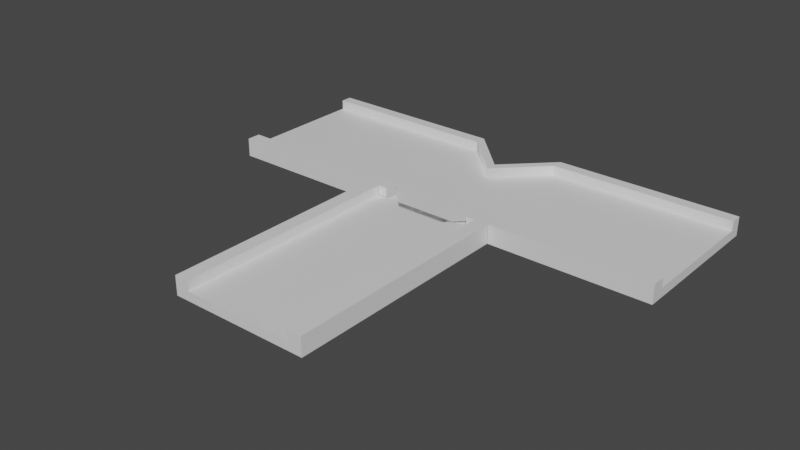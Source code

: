 # Source: TwoCurvedRoad.blend  (saved by Blender 2.91.10; exported with 4.5.12 LTS)
import bpy
from mathutils import Matrix  # noqa: F401  (used for matrix-valued properties, if any)

bpy.ops.wm.read_factory_settings(use_empty=True)
scene = bpy.context.scene
scene.name = 'Scene'

# ---- collections
col_collection = bpy.data.collections.new('Collection'); scene.collection.children.link(col_collection)

# ---- materials (node trees are filled in below, after node groups)
mat_material_014 = bpy.data.materials.new('Material.014')
mat_material_014.use_transparent_shadow = False
mat_material_013 = bpy.data.materials.new('Material.013')
mat_material_013.use_transparent_shadow = False
mat_material_013.roughness = 0.5
mat_material_012 = bpy.data.materials.new('Material.012')
mat_material_012.use_transparent_shadow = False
mat_material_012.roughness = 0.5
mat_material_006 = bpy.data.materials.new('Material.006')
mat_material_006.use_transparent_shadow = False
mat_material_007 = bpy.data.materials.new('Material.007')
mat_material_007.use_transparent_shadow = False
mat_material_007.roughness = 0.5
mat_material_008 = bpy.data.materials.new('Material.008')
mat_material_008.use_transparent_shadow = False
mat_material_008.roughness = 0.5

# ---- material node trees
mat_material_014.use_nodes = True; mat_material_014.node_tree.nodes.clear()
_N = mat_material_014.node_tree.nodes; _L = mat_material_014.node_tree.links
n0 = _N.new('ShaderNodeBsdfPrincipled'); n0.name = 'Principled BSDF'; n0.location = (10, 300)
n0.distribution = 'GGX'
n0.subsurface_method = 'BURLEY'
n0.inputs[2].default_value = 0.4
n0.inputs[3].default_value = 1.45
n0.inputs[27].default_value = (0.0, 0.0, 0.0, 1.0)
n0.inputs[28].default_value = 1.0
n1 = _N.new('ShaderNodeOutputMaterial'); n1.name = 'Material Output'; n1.location = (300, 300)
n2 = _N.new('ShaderNodeNormalMap'); n2.name = 'Normal Map'; n2.location = (-300, -300)
n2.label = 'Normal/Map'
n2.inputs[0].default_value = 0.0
_L.new(n0.outputs[0], n1.inputs[0])
_L.new(n2.outputs[0], n0.inputs[5])
n1.is_active_output = True
mat_material_013.use_nodes = True; mat_material_013.node_tree.nodes.clear()
_N = mat_material_013.node_tree.nodes; _L = mat_material_013.node_tree.links
n0 = _N.new('ShaderNodeBsdfPrincipled'); n0.name = 'Principled BSDF'; n0.location = (10, 300)
n0.distribution = 'GGX'
n0.subsurface_method = 'BURLEY'
n0.inputs[3].default_value = 1.45
n0.inputs[27].default_value = (0.0, 0.0, 0.0, 1.0)
n0.inputs[28].default_value = 1.0
n1 = _N.new('ShaderNodeOutputMaterial'); n1.name = 'Material Output'; n1.location = (300, 300)
n2 = _N.new('ShaderNodeNormalMap'); n2.name = 'Normal Map'; n2.location = (-300, -300)
n2.label = 'Normal/Map'
n2.inputs[0].default_value = 0.0
_L.new(n0.outputs[0], n1.inputs[0])
_L.new(n2.outputs[0], n0.inputs[5])
n1.is_active_output = True
mat_material_012.use_nodes = True; mat_material_012.node_tree.nodes.clear()
_N = mat_material_012.node_tree.nodes; _L = mat_material_012.node_tree.links
n0 = _N.new('ShaderNodeBsdfPrincipled'); n0.name = 'Principled BSDF'; n0.location = (10, 300)
n0.distribution = 'GGX'
n0.subsurface_method = 'BURLEY'
n0.inputs[3].default_value = 1.45
n0.inputs[27].default_value = (0.0, 0.0, 0.0, 1.0)
n0.inputs[28].default_value = 1.0
n1 = _N.new('ShaderNodeOutputMaterial'); n1.name = 'Material Output'; n1.location = (300, 300)
n2 = _N.new('ShaderNodeNormalMap'); n2.name = 'Normal Map'; n2.location = (-300, -300)
n2.label = 'Normal/Map'
n2.inputs[0].default_value = 0.0
_L.new(n0.outputs[0], n1.inputs[0])
_L.new(n2.outputs[0], n0.inputs[5])
n1.is_active_output = True
mat_material_006.use_nodes = True; mat_material_006.node_tree.nodes.clear()
_N = mat_material_006.node_tree.nodes; _L = mat_material_006.node_tree.links
n0 = _N.new('ShaderNodeBsdfPrincipled'); n0.name = 'Principled BSDF'; n0.location = (10, 300)
n0.distribution = 'GGX'
n0.subsurface_method = 'BURLEY'
n0.inputs[2].default_value = 0.4
n0.inputs[3].default_value = 1.45
n0.inputs[27].default_value = (0.0, 0.0, 0.0, 1.0)
n0.inputs[28].default_value = 1.0
n1 = _N.new('ShaderNodeOutputMaterial'); n1.name = 'Material Output'; n1.location = (300, 300)
n2 = _N.new('ShaderNodeNormalMap'); n2.name = 'Normal Map'; n2.location = (-300, -300)
n2.label = 'Normal/Map'
n2.inputs[0].default_value = 0.0
_L.new(n0.outputs[0], n1.inputs[0])
_L.new(n2.outputs[0], n0.inputs[5])
n1.is_active_output = True
mat_material_007.use_nodes = True; mat_material_007.node_tree.nodes.clear()
_N = mat_material_007.node_tree.nodes; _L = mat_material_007.node_tree.links
n0 = _N.new('ShaderNodeBsdfPrincipled'); n0.name = 'Principled BSDF'; n0.location = (10, 300)
n0.distribution = 'GGX'
n0.subsurface_method = 'BURLEY'
n0.inputs[3].default_value = 1.45
n0.inputs[27].default_value = (0.0, 0.0, 0.0, 1.0)
n0.inputs[28].default_value = 1.0
n1 = _N.new('ShaderNodeOutputMaterial'); n1.name = 'Material Output'; n1.location = (300, 300)
n2 = _N.new('ShaderNodeNormalMap'); n2.name = 'Normal Map'; n2.location = (-300, -300)
n2.label = 'Normal/Map'
n2.inputs[0].default_value = 0.0
_L.new(n0.outputs[0], n1.inputs[0])
_L.new(n2.outputs[0], n0.inputs[5])
n1.is_active_output = True
mat_material_008.use_nodes = True; mat_material_008.node_tree.nodes.clear()
_N = mat_material_008.node_tree.nodes; _L = mat_material_008.node_tree.links
n0 = _N.new('ShaderNodeBsdfPrincipled'); n0.name = 'Principled BSDF'; n0.location = (10, 300)
n0.distribution = 'GGX'
n0.subsurface_method = 'BURLEY'
n0.inputs[3].default_value = 1.45
n0.inputs[27].default_value = (0.0, 0.0, 0.0, 1.0)
n0.inputs[28].default_value = 1.0
n1 = _N.new('ShaderNodeOutputMaterial'); n1.name = 'Material Output'; n1.location = (300, 300)
n2 = _N.new('ShaderNodeNormalMap'); n2.name = 'Normal Map'; n2.location = (-300, -300)
n2.label = 'Normal/Map'
n2.inputs[0].default_value = 0.0
_L.new(n0.outputs[0], n1.inputs[0])
_L.new(n2.outputs[0], n0.inputs[5])
n1.is_active_output = True

# ---- world
world_world = bpy.data.worlds.new('World'); scene.world = world_world
world_world.use_nodes = True; world_world.node_tree.nodes.clear()
_N = world_world.node_tree.nodes; _L = world_world.node_tree.links
n0 = _N.new('ShaderNodeOutputWorld'); n0.name = 'World Output'; n0.location = (300, 300)
n1 = _N.new('ShaderNodeBackground'); n1.name = 'Background'; n1.location = (10, 300)
n1.inputs[0].default_value = (0.05088, 0.05088, 0.05088, 1.0)
_L.new(n1.outputs[0], n0.inputs[0])
n0.is_active_output = True
world_world.color = (0.05088, 0.05088, 0.05088)
world_world.use_sun_shadow = False
world_world.sun_shadow_jitter_overblur = 0.0

# ---- meshes
me_cube_004 = bpy.data.meshes.new('Cube.004')
me_cube_004.from_pydata([(1.0, 1.0, 1.0), (1.0, 1.0, -1.0), (1.0, -1.0, 1.0), (1.0, -1.0, -1.0), (1.0, -0.8164, 1.0), (1.0, -0.8164, -1.0), (1.0, 0.8483, -1.0), (1.0, 0.8483, 1.0), (1.0, -1.0, 3.067), (1.0, -0.8164, 3.067), (1.0, 1.0, 3.067), (1.0, 0.8483, 3.067), (1.0, 0.1116, 1.0), (1.0, 0.1116, -1.0), (1.0, -0.112, 1.0), (1.0, -0.112, -1.0), (0.8, 1.0, -1.0), (0.6, 1.0, -1.0), (0.4, 1.0, -1.0), (0.2, 1.0, -1.0), (-0.498, -1.094, -1.0), (0.8, -1.0, 1.0), (0.6, -1.0, 1.0), (0.4, -1.0, 1.0), (0.2, -1.0, 1.0), (0.1686, -1.094, -1.0), (0.2, -1.0, -1.0), (0.4, -1.0, -1.0), (0.6, -1.0, -1.0), (0.8, -1.0, -1.0), (-0.498, -1.094, 1.0), (0.2, 1.0, 1.0), (0.4, 1.0, 1.0), (0.6, 1.0, 1.0), (0.8, 1.0, 1.0), (0.8, -0.8164, -1.0), (0.6, -0.8164, -1.0), (0.4, -0.8164, -1.0), (0.2, -0.8164, -1.0), (0.1074, -1.094, -1.0), (0.1074, -1.094, 1.0), (0.2, -0.8164, 1.0), (0.4, -0.8164, 1.0), (0.6, -0.8164, 1.0), (0.8, -0.8164, 1.0), (-0.4475, -1.094, 1.0), (0.2, 0.8483, 1.0), (0.4, 0.8483, 1.0), (0.6, 0.8483, 1.0), (0.8, 0.8483, 1.0), (0.8, 0.8483, -1.0), (0.6, 0.8483, -1.0), (0.4, 0.8483, -1.0), (0.2, 0.8483, -1.0), (-0.4475, -1.094, -1.0), (0.8, -1.0, 3.067), (0.6, -1.0, 3.067), (0.4, -1.0, 3.067), (0.2, -1.0, 3.067), (0.2, -0.8164, 0.5032), (-0.498, -1.094, 3.067), (0.2, 1.0, 3.067), (0.4, 1.0, 3.067), (0.6, 1.0, 3.067), (0.8, 1.0, 3.067), (0.2, -1.0, 0.5032), (0.2, -0.8164, 3.067), (0.4, -0.8164, 3.067), (0.6, -0.8164, 3.067), (0.8, -0.8164, 3.067), (-0.4475, -1.094, 3.067), (0.2, 0.8483, 3.067), (0.4, 0.8483, 3.067), (0.6, 0.8483, 3.067), (0.8, 0.8483, 3.067), (-0.2019, -1.094, 1.0), (0.2, 0.1116, 1.0), (0.4, 0.1116, 1.0), (0.6, 0.1116, 1.0), (0.8, 0.1116, 1.0), (0.8, 0.1116, -1.0), (0.6, 0.1116, -1.0), (0.4, 0.1116, -1.0), (0.2, 0.1116, -1.0), (-0.2019, -1.094, -1.0), (-0.1273, -1.094, 1.0), (0.2, -0.112, 1.0), (0.4, -0.112, 1.0), (0.6, -0.112, 1.0), (0.8, -0.112, 1.0), (0.8, -0.112, -1.0), (0.6, -0.112, -1.0), (0.4, -0.112, -1.0), (0.2, -0.112, -1.0), (-0.1273, -1.094, -1.0), (-0.3647, -4.009, 1.0), (-0.3647, -4.009, -1.0), (0.302, -4.009, 1.0), (0.302, -4.009, -1.0), (0.2408, -4.009, -1.0), (0.2408, -4.009, 1.0), (-0.3141, -4.009, 1.0), (-0.3141, -4.009, -1.0), (0.302, -4.009, 3.067), (-0.3141, -4.009, 3.067), (-0.3647, -4.009, 3.067), (0.2408, -4.009, 3.067), (-0.06855, -4.009, -1.0), (-0.06855, -4.009, 1.0), (0.005986, -4.009, -1.0), (0.005986, -4.009, 1.0), (-0.3647, -1.009, -1.0), (-0.3647, -1.609, -1.0), (-0.3647, -2.209, -1.0), (-0.3647, -2.809, -1.0), (-0.3647, -3.409, -1.0), (0.302, -1.009, 1.0), (0.302, -1.609, 1.0), (0.302, -2.209, 1.0), (0.302, -2.809, 1.0), (0.302, -3.409, 1.0), (0.302, -3.409, -1.0), (0.302, -2.809, -1.0), (0.302, -2.209, -1.0), (0.302, -1.609, -1.0), (0.302, -1.009, -1.0), (-0.3647, -3.409, 1.0), (-0.3647, -2.809, 1.0), (-0.3647, -2.209, 1.0), (-0.3647, -1.609, 1.0), (-0.3647, -1.009, 1.0), (0.2408, -1.009, -1.0), (0.2408, -1.609, -1.0), (0.2408, -2.209, -1.0), (0.2408, -2.809, -1.0), (0.2408, -3.409, -1.0), (0.2408, -3.409, 1.0), (0.2408, -2.809, 1.0), (0.2408, -2.209, 1.0), (0.2408, -1.609, 1.0), (0.2408, -1.009, 1.0), (-0.3141, -3.409, 1.0), (-0.3141, -2.809, 1.0), (-0.3141, -2.209, 1.0), (-0.3141, -1.609, 1.0), (-0.3141, -1.009, 1.0), (-0.3141, -1.009, -1.0), (-0.3141, -1.609, -1.0), (-0.3141, -2.209, -1.0), (-0.3141, -2.809, -1.0), (-0.3141, -3.409, -1.0), (0.302, -1.009, 3.067), (0.302, -1.609, 3.067), (0.302, -2.209, 3.067), (0.302, -2.809, 3.067), (0.302, -3.409, 3.067), (-0.3647, -3.409, 3.067), (-0.3647, -2.809, 3.067), (-0.3647, -2.209, 3.067), (-0.3647, -1.609, 3.067), (-0.3647, -1.009, 1.065), (0.3333, 1.086, 1.065), (0.2408, -3.409, 3.067), (0.2408, -2.809, 3.067), (0.2408, -2.209, 3.067), (0.2408, -1.609, 3.067), (0.2408, -1.009, 3.067), (-0.3141, -3.409, 3.067), (-0.3141, -2.809, 3.067), (-0.3141, -2.209, 3.067), (-0.3141, -1.609, 3.067), (-0.3141, -1.009, 1.065), (0.3333, 0.9339, 1.065), (-0.06855, -3.409, 1.0), (-0.06855, -2.809, 1.0), (-0.06855, -2.209, 1.0), (-0.06855, -1.609, 1.0), (-0.06855, -1.009, 1.0), (-0.06855, -1.009, -1.0), (-0.06855, -1.609, -1.0), (-0.06855, -2.209, -1.0), (-0.06855, -2.809, -1.0), (-0.06855, -3.409, -1.0), (0.005986, -3.409, 1.0), (0.005986, -2.809, 1.0), (0.005986, -2.209, 1.0), (0.005986, -1.609, 1.0), (0.005986, -1.009, 1.0), (0.005986, -1.009, -1.0), (0.005986, -1.609, -1.0), (0.005986, -2.209, -1.0), (0.005986, -2.809, -1.0), (0.005986, -3.409, -1.0), (0.3352, 1.073, 1.299), (0.3352, 0.9214, 1.299), (0.119, -0.8164, 0.5032), (0.119, -1.0, 0.5032)], [(161, 193), (194, 172)], [(35, 5, 3, 29), (5, 4, 2, 3), (16, 34, 0, 1), (15, 14, 4, 5), (90, 15, 5, 35), (16, 1, 6, 50), (1, 0, 7, 6), (21, 2, 8, 55), (49, 7, 11, 74), (2, 4, 9, 8), (7, 0, 10, 11), (50, 6, 13, 80), (6, 7, 12, 13), (80, 13, 15, 90), (13, 12, 14, 15), (84, 83, 93, 94), (83, 82, 92, 93), (82, 81, 91, 92), (81, 80, 90, 91), (12, 79, 89, 14), (79, 78, 88, 89), (78, 77, 87, 88), (77, 76, 86, 87), (76, 75, 85, 86), (54, 53, 83, 84), (53, 52, 82, 83), (52, 51, 81, 82), (51, 50, 80, 81), (7, 49, 79, 12), (49, 48, 78, 79), (48, 47, 77, 78), (47, 46, 76, 77), (46, 45, 75, 76), (45, 46, 71, 70), (46, 47, 72, 71), (47, 48, 73, 72), (48, 49, 74, 73), (24, 23, 57, 58), (23, 22, 56, 57), (22, 21, 55, 56), (10, 64, 74, 11), (64, 63, 73, 74), (63, 62, 72, 73), (62, 61, 71, 72), (61, 60, 70, 71), (9, 69, 55, 8), (69, 68, 56, 55), (68, 67, 57, 56), (67, 66, 58, 57), (65, 59, 195, 196), (20, 19, 53, 54), (19, 18, 52, 53), (18, 17, 51, 52), (17, 16, 50, 51), (0, 34, 64, 10), (34, 33, 63, 64), (33, 32, 62, 63), (32, 31, 61, 62), (31, 30, 60, 61), (14, 89, 44, 4), (89, 88, 43, 44), (88, 87, 42, 43), (87, 86, 41, 42), (86, 85, 40, 41), (94, 93, 38, 39), (93, 92, 37, 38), (92, 91, 36, 37), (91, 90, 35, 36), (20, 30, 31, 19), (19, 31, 32, 18), (18, 32, 33, 17), (17, 33, 34, 16), (39, 38, 26, 25), (38, 37, 27, 26), (37, 36, 28, 27), (36, 35, 29, 28), (3, 2, 21, 29), (29, 21, 22, 28), (28, 22, 23, 27), (27, 23, 24, 26), (4, 44, 69, 9), (44, 43, 68, 69), (43, 42, 67, 68), (42, 41, 66, 67), (58, 66, 59, 65), (136, 100, 106, 162), (121, 120, 97, 98), (102, 101, 95, 96), (98, 97, 100, 99), (183, 110, 100, 136), (126, 95, 105, 156), (107, 108, 101, 102), (162, 106, 103, 155), (156, 105, 104, 167), (95, 101, 104, 105), (100, 97, 103, 106), (109, 110, 108, 107), (141, 101, 108, 173), (99, 100, 110, 109), (173, 108, 110, 183), (107, 182, 192, 109), (182, 181, 191, 192), (181, 180, 190, 191), (180, 179, 189, 190), (179, 178, 188, 189), (177, 176, 186, 187), (176, 175, 185, 186), (175, 174, 184, 185), (174, 173, 183, 184), (102, 150, 182, 107), (150, 149, 181, 182), (149, 148, 180, 181), (148, 147, 179, 180), (147, 146, 178, 179), (145, 144, 176, 177), (144, 143, 175, 176), (143, 142, 174, 175), (142, 141, 173, 174), (101, 141, 167, 104), (141, 142, 168, 167), (142, 143, 169, 168), (143, 144, 170, 169), (144, 145, 171, 170), (97, 120, 155, 103), (120, 119, 154, 155), (119, 118, 153, 154), (118, 117, 152, 153), (117, 116, 151, 152), (160, 159, 170, 171), (159, 158, 169, 170), (158, 157, 168, 169), (157, 156, 167, 168), (166, 165, 152, 151), (165, 164, 153, 152), (164, 163, 154, 153), (163, 162, 155, 154), (96, 115, 150, 102), (115, 114, 149, 150), (114, 113, 148, 149), (113, 112, 147, 148), (112, 111, 146, 147), (130, 129, 159, 160), (129, 128, 158, 159), (128, 127, 157, 158), (127, 126, 156, 157), (187, 186, 139, 140), (186, 185, 138, 139), (185, 184, 137, 138), (184, 183, 136, 137), (109, 192, 135, 99), (192, 191, 134, 135), (191, 190, 133, 134), (190, 189, 132, 133), (189, 188, 131, 132), (96, 95, 126, 115), (115, 126, 127, 114), (114, 127, 128, 113), (113, 128, 129, 112), (112, 129, 130, 111), (99, 135, 121, 98), (135, 134, 122, 121), (134, 133, 123, 122), (133, 132, 124, 123), (132, 131, 125, 124), (125, 116, 117, 124), (124, 117, 118, 123), (123, 118, 119, 122), (122, 119, 120, 121), (140, 139, 165, 166), (139, 138, 164, 165), (138, 137, 163, 164), (137, 136, 162, 163)])
me_cube_004.polygons.foreach_set('use_smooth', [True] * 172)
me_cube_004.polygons.foreach_set('material_index', [0, 0, 0, 0, 0, 0, 0, 1, 1, 1, 1, 0, 0, 0, 0, 0, 0, 0, 0, 0, 2, 0, 2, 0, 0, 0, 0, 0, 0, 0, 0, 0, 0, 1, 1, 1, 1, 1, 1, 1, 1, 1, 1, 1, 1, 1, 1, 1, 1, 1, 0, 0, 0, 0, 1, 1, 1, 1, 1, 0, 0, 0, 0, 0, 0, 0, 0, 0, 0, 0, 0, 0, 0, 0, 0, 0, 0, 0, 0, 0, 1, 1, 1, 1, 1, 4, 3, 3, 3, 3, 4, 3, 4, 4, 3, 4, 3, 3, 3, 5, 3, 3, 3, 3, 3, 5, 3, 5, 3, 3, 3, 3, 3, 3, 3, 3, 3, 3, 4, 4, 4, 4, 4, 4, 4, 4, 4, 4, 4, 4, 4, 4, 4, 4, 4, 4, 3, 3, 3, 3, 3, 4, 4, 4, 4, 3, 3, 3, 3, 3, 3, 3, 3, 3, 3, 3, 3, 3, 3, 3, 3, 3, 3, 3, 3, 3, 3, 3, 4, 4, 4, 4])
_k = set([(0, 1), (0, 10), (1, 6), (1, 16), (2, 3), (2, 8), (3, 5), (3, 29), (4, 9), (4, 14), (4, 44), (5, 15), (6, 13), (7, 11), (7, 12), (7, 49), (8, 9), (8, 55), (9, 69), (10, 11), (10, 64), (11, 74), (12, 14), (13, 15), (16, 17), (17, 18), (18, 19), (19, 20), (19, 31), (20, 30), (24, 26), (24, 58), (25, 26), (26, 27), (27, 28), (28, 29), (30, 60), (31, 61), (40, 41), (41, 42), (41, 66), (42, 43), (43, 44), (45, 46), (45, 70), (46, 47), (46, 71), (47, 48), (48, 49), (55, 56), (56, 57), (57, 58), (60, 61), (61, 62), (62, 63), (63, 64), (66, 67), (67, 68), (68, 69), (70, 71), (71, 72), (72, 73), (73, 74), (95, 96), (95, 105), (96, 102), (96, 115), (97, 98), (97, 103), (98, 99), (98, 121), (99, 109), (100, 106), (100, 110), (100, 136), (101, 104), (101, 108), (101, 141), (102, 107), (103, 106), (103, 155), (104, 105), (104, 167), (105, 156), (106, 162), (107, 109), (108, 110), (111, 112), (111, 130), (112, 113), (113, 114), (114, 115), (116, 125), (116, 151), (121, 122), (122, 123), (123, 124), (124, 125), (130, 160), (136, 137), (137, 138), (138, 139), (139, 140), (140, 166), (141, 142), (142, 143), (143, 144), (144, 145), (145, 171), (151, 152), (152, 153), (153, 154), (154, 155), (156, 157), (157, 158), (158, 159), (159, 160), (162, 163), (163, 164), (164, 165), (165, 166), (167, 168), (168, 169), (169, 170), (170, 171)])
me_cube_004.attributes.new('sharp_edge', 'BOOLEAN', 'EDGE').data.foreach_set('value', [ (min(e.vertices), max(e.vertices)) in _k for e in me_cube_004.edges])
_uv = me_cube_004.uv_layers.new(name='UVMap')
_uv.uv.foreach_set('vector', [0.35, 0.727, 0.375, 0.727, 0.375, 0.75, 0.35, 0.75, 0.375, 0.727, 0.625, 0.727, 0.625, 0.75, 0.375, 0.75, 0.375, 0.475, 0.625, 0.475, 0.625, 0.5, 0.375, 0.5, 0.375, 0.639, 0.625, 0.639, 0.625, 0.727, 0.375, 0.727, 0.35, 0.639, 0.375, 0.639, 0.375, 0.727, 0.35, 0.727, 0.35, 0.5, 0.375, 0.5, 0.375, 0.519, 0.35, 0.519, 0.375, 0.5, 0.625, 0.5, 0.625, 0.519, 0.375, 0.519, 0.625, 0.775, 0.625, 0.75, 0.625, 0.75, 0.625, 0.775, 0.65, 0.519, 0.625, 0.519, 0.625, 0.519, 0.65, 0.519, 0.625, 0.75, 0.625, 0.727, 0.625, 0.727, 0.625, 0.75, 0.625, 0.519, 0.625, 0.5, 0.625, 0.5, 0.625, 0.519, 0.35, 0.519, 0.375, 0.519, 0.375, 0.6111, 0.35, 0.6111, 0.375, 0.519, 0.625, 0.519, 0.625, 0.6111, 0.375, 0.6111, 0.35, 0.6111, 0.375, 0.6111, 0.375, 0.639, 0.35, 0.639, 0.375, 0.6111, 0.625, 0.6111, 0.625, 0.639, 0.375, 0.639, 0.25, 0.6111, 0.275, 0.6111, 0.275, 0.639, 0.25, 0.639, 0.275, 0.6111, 0.3, 0.6111, 0.3, 0.639, 0.275, 0.639, 0.3, 0.6111, 0.325, 0.6111, 0.325, 0.639, 0.3, 0.639, 0.325, 0.6111, 0.35, 0.6111, 0.35, 0.639, 0.325, 0.639, 0.625, 0.6111, 0.65, 0.6111, 0.65, 0.639, 0.625, 0.639, 0.65, 0.6111, 0.675, 0.6111, 0.675, 0.639, 0.65, 0.639, 0.675, 0.6111, 0.7, 0.6111, 0.7, 0.639, 0.675, 0.639, 0.7, 0.6111, 0.725, 0.6111, 0.725, 0.639, 0.7, 0.639, 0.725, 0.6111, 0.75, 0.6111, 0.75, 0.639, 0.725, 0.639, 0.25, 0.519, 0.275, 0.519, 0.275, 0.6111, 0.25, 0.6111, 0.275, 0.519, 0.3, 0.519, 0.3, 0.6111, 0.275, 0.6111, 0.3, 0.519, 0.325, 0.519, 0.325, 0.6111, 0.3, 0.6111, 0.325, 0.519, 0.35, 0.519, 0.35, 0.6111, 0.325, 0.6111, 0.625, 0.519, 0.65, 0.519, 0.65, 0.6111, 0.625, 0.6111, 0.65, 0.519, 0.675, 0.519, 0.675, 0.6111, 0.65, 0.6111, 0.675, 0.519, 0.7, 0.519, 0.7, 0.6111, 0.675, 0.6111, 0.7, 0.519, 0.725, 0.519, 0.725, 0.6111, 0.7, 0.6111, 0.725, 0.519, 0.75, 0.519, 0.75, 0.6111, 0.725, 0.6111, 0.75, 0.519, 0.725, 0.519, 0.725, 0.519, 0.75, 0.519, 0.725, 0.519, 0.7, 0.519, 0.7, 0.519, 0.725, 0.519, 0.7, 0.519, 0.675, 0.519, 0.675, 0.519, 0.7, 0.519, 0.675, 0.519, 0.65, 0.519, 0.65, 0.519, 0.675, 0.519, 0.625, 0.85, 0.625, 0.825, 0.625, 0.825, 0.625, 0.85, 0.625, 0.825, 0.625, 0.8, 0.625, 0.8, 0.625, 0.825, 0.625, 0.8, 0.625, 0.775, 0.625, 0.775, 0.625, 0.8, 0.625, 0.5, 0.65, 0.5, 0.65, 0.519, 0.625, 0.519, 0.65, 0.5, 0.675, 0.5, 0.675, 0.519, 0.65, 0.519, 0.675, 0.5, 0.7, 0.5, 0.7, 0.519, 0.675, 0.519, 0.7, 0.5, 0.725, 0.5, 0.725, 0.519, 0.7, 0.519, 0.725, 0.5, 0.75, 0.5, 0.75, 0.519, 0.725, 0.519, 0.625, 0.727, 0.65, 0.727, 0.65, 0.75, 0.625, 0.75, 0.65, 0.727, 0.675, 0.727, 0.675, 0.75, 0.65, 0.75, 0.675, 0.727, 0.7, 0.727, 0.7, 0.75, 0.675, 0.75, 0.7, 0.727, 0.725, 0.727, 0.725, 0.75, 0.7, 0.75, 0.725, 0.75, 0.725, 0.727, 0.725, 0.727, 0.725, 0.75, 0.25, 0.5, 0.275, 0.5, 0.275, 0.519, 0.25, 0.519, 0.275, 0.5, 0.3, 0.5, 0.3, 0.519, 0.275, 0.519, 0.3, 0.5, 0.325, 0.5, 0.325, 0.519, 0.3, 0.519, 0.325, 0.5, 0.35, 0.5, 0.35, 0.519, 0.325, 0.519, 0.625, 0.5, 0.625, 0.475, 0.625, 0.475, 0.625, 0.5, 0.625, 0.475, 0.625, 0.45, 0.625, 0.45, 0.625, 0.475, 0.625, 0.45, 0.625, 0.425, 0.625, 0.425, 0.625, 0.45, 0.625, 0.425, 0.625, 0.4, 0.625, 0.4, 0.625, 0.425, 0.625, 0.4, 0.625, 0.375, 0.625, 0.375, 0.625, 0.4, 0.625, 0.639, 0.65, 0.639, 0.65, 0.727, 0.625, 0.727, 0.65, 0.639, 0.675, 0.639, 0.675, 0.727, 0.65, 0.727, 0.675, 0.639, 0.7, 0.639, 0.7, 0.727, 0.675, 0.727, 0.7, 0.639, 0.725, 0.639, 0.725, 0.727, 0.7, 0.727, 0.725, 0.639, 0.75, 0.639, 0.75, 0.727, 0.725, 0.727, 0.25, 0.639, 0.275, 0.639, 0.275, 0.727, 0.25, 0.727, 0.275, 0.639, 0.3, 0.639, 0.3, 0.727, 0.275, 0.727, 0.3, 0.639, 0.325, 0.639, 0.325, 0.727, 0.3, 0.727, 0.325, 0.639, 0.35, 0.639, 0.35, 0.727, 0.325, 0.727, 0.375, 0.375, 0.625, 0.375, 0.625, 0.4, 0.375, 0.4, 0.375, 0.4, 0.625, 0.4, 0.625, 0.425, 0.375, 0.425, 0.375, 0.425, 0.625, 0.425, 0.625, 0.45, 0.375, 0.45, 0.375, 0.45, 0.625, 0.45, 0.625, 0.475, 0.375, 0.475, 0.25, 0.727, 0.275, 0.727, 0.275, 0.75, 0.25, 0.75, 0.275, 0.727, 0.3, 0.727, 0.3, 0.75, 0.275, 0.75, 0.3, 0.727, 0.325, 0.727, 0.325, 0.75, 0.3, 0.75, 0.325, 0.727, 0.35, 0.727, 0.35, 0.75, 0.325, 0.75, 0.375, 0.75, 0.625, 0.75, 0.625, 0.775, 0.375, 0.775, 0.375, 0.775, 0.625, 0.775, 0.625, 0.8, 0.375, 0.8, 0.375, 0.8, 0.625, 0.8, 0.625, 0.825, 0.375, 0.825, 0.375, 0.825, 0.625, 0.825, 0.625, 0.85, 0.375, 0.85, 0.625, 0.727, 0.65, 0.727, 0.65, 0.727, 0.625, 0.727, 0.65, 0.727, 0.675, 0.727, 0.675, 0.727, 0.65, 0.727, 0.675, 0.727, 0.7, 0.727, 0.7, 0.727, 0.675, 0.727, 0.7, 0.727, 0.725, 0.727, 0.725, 0.727, 0.7, 0.727, 0.725, 0.75, 0.725, 0.727, 0.725, 0.727, 0.725, 0.75, 0.85, 0.727, 0.875, 0.727, 0.875, 0.727, 0.85, 0.727, 0.375, 0.975, 0.625, 0.975, 0.625, 1.0, 0.375, 1.0, 0.375, 0.231, 0.625, 0.231, 0.625, 0.25, 0.375, 0.25, 0.375, 0.0, 0.625, 0.0, 0.625, 0.02295, 0.375, 0.02295, 0.85, 0.639, 0.875, 0.639, 0.875, 0.727, 0.85, 0.727, 0.625, 0.275, 0.625, 0.25, 0.625, 0.25, 0.625, 0.275, 0.375, 0.1389, 0.625, 0.1389, 0.625, 0.231, 0.375, 0.231, 0.85, 0.727, 0.875, 0.727, 0.875, 0.75, 0.85, 0.75, 0.85, 0.5, 0.875, 0.5, 0.875, 0.519, 0.85, 0.519, 0.625, 0.25, 0.625, 0.231, 0.625, 0.231, 0.625, 0.25, 0.625, 0.02295, 0.625, 0.0, 0.625, 0.0, 0.625, 0.02295, 0.375, 0.111, 0.625, 0.111, 0.625, 0.1389, 0.375, 0.1389, 0.85, 0.519, 0.875, 0.519, 0.875, 0.6111, 0.85, 0.6111, 0.375, 0.02295, 0.625, 0.02295, 0.625, 0.111, 0.375, 0.111, 0.85, 0.6111, 0.875, 0.6111, 0.875, 0.639, 0.85, 0.639, 0.125, 0.6111, 0.15, 0.6111, 0.15, 0.639, 0.125, 0.639, 0.15, 0.6111, 0.175, 0.6111, 0.175, 0.639, 0.15, 0.639, 0.175, 0.6111, 0.2, 0.6111, 0.2, 0.639, 0.175, 0.639, 0.2, 0.6111, 0.225, 0.6111, 0.225, 0.639, 0.2, 0.639, 0.225, 0.6111, 0.25, 0.6111, 0.25, 0.639, 0.225, 0.639, 0.75, 0.6111, 0.775, 0.6111, 0.775, 0.639, 0.75, 0.639, 0.775, 0.6111, 0.8, 0.6111, 0.8, 0.639, 0.775, 0.639, 0.8, 0.6111, 0.825, 0.6111, 0.825, 0.639, 0.8, 0.639, 0.825, 0.6111, 0.85, 0.6111, 0.85, 0.639, 0.825, 0.639, 0.125, 0.519, 0.15, 0.519, 0.15, 0.6111, 0.125, 0.6111, 0.15, 0.519, 0.175, 0.519, 0.175, 0.6111, 0.15, 0.6111, 0.175, 0.519, 0.2, 0.519, 0.2, 0.6111, 0.175, 0.6111, 0.2, 0.519, 0.225, 0.519, 0.225, 0.6111, 0.2, 0.6111, 0.225, 0.519, 0.25, 0.519, 0.25, 0.6111, 0.225, 0.6111, 0.75, 0.519, 0.775, 0.519, 0.775, 0.6111, 0.75, 0.6111, 0.775, 0.519, 0.8, 0.519, 0.8, 0.6111, 0.775, 0.6111, 0.8, 0.519, 0.825, 0.519, 0.825, 0.6111, 0.8, 0.6111, 0.825, 0.519, 0.85, 0.519, 0.85, 0.6111, 0.825, 0.6111, 0.875, 0.519, 0.85, 0.519, 0.85, 0.519, 0.875, 0.519, 0.85, 0.519, 0.825, 0.519, 0.825, 0.519, 0.85, 0.519, 0.825, 0.519, 0.8, 0.519, 0.8, 0.519, 0.825, 0.519, 0.8, 0.519, 0.775, 0.519, 0.775, 0.519, 0.8, 0.519, 0.775, 0.519, 0.75, 0.519, 0.75, 0.519, 0.775, 0.519, 0.625, 1.0, 0.625, 0.975, 0.625, 0.975, 0.625, 1.0, 0.625, 0.975, 0.625, 0.95, 0.625, 0.95, 0.625, 0.975, 0.625, 0.95, 0.625, 0.925, 0.625, 0.925, 0.625, 0.95, 0.625, 0.925, 0.625, 0.9, 0.625, 0.9, 0.625, 0.925, 0.625, 0.9, 0.625, 0.875, 0.625, 0.875, 0.625, 0.9, 0.75, 0.5, 0.775, 0.5, 0.775, 0.519, 0.75, 0.519, 0.775, 0.5, 0.8, 0.5, 0.8, 0.519, 0.775, 0.519, 0.8, 0.5, 0.825, 0.5, 0.825, 0.519, 0.8, 0.519, 0.825, 0.5, 0.85, 0.5, 0.85, 0.519, 0.825, 0.519, 0.75, 0.727, 0.775, 0.727, 0.775, 0.75, 0.75, 0.75, 0.775, 0.727, 0.8, 0.727, 0.8, 0.75, 0.775, 0.75, 0.8, 0.727, 0.825, 0.727, 0.825, 0.75, 0.8, 0.75, 0.825, 0.727, 0.85, 0.727, 0.85, 0.75, 0.825, 0.75, 0.125, 0.5, 0.15, 0.5, 0.15, 0.519, 0.125, 0.519, 0.15, 0.5, 0.175, 0.5, 0.175, 0.519, 0.15, 0.519, 0.175, 0.5, 0.2, 0.5, 0.2, 0.519, 0.175, 0.519, 0.2, 0.5, 0.225, 0.5, 0.225, 0.519, 0.2, 0.519, 0.225, 0.5, 0.25, 0.5, 0.25, 0.519, 0.225, 0.519, 0.625, 0.375, 0.625, 0.35, 0.625, 0.35, 0.625, 0.375, 0.625, 0.35, 0.625, 0.325, 0.625, 0.325, 0.625, 0.35, 0.625, 0.325, 0.625, 0.3, 0.625, 0.3, 0.625, 0.325, 0.625, 0.3, 0.625, 0.275, 0.625, 0.275, 0.625, 0.3, 0.75, 0.639, 0.775, 0.639, 0.775, 0.727, 0.75, 0.727, 0.775, 0.639, 0.8, 0.639, 0.8, 0.727, 0.775, 0.727, 0.8, 0.639, 0.825, 0.639, 0.825, 0.727, 0.8, 0.727, 0.825, 0.639, 0.85, 0.639, 0.85, 0.727, 0.825, 0.727, 0.125, 0.639, 0.15, 0.639, 0.15, 0.727, 0.125, 0.727, 0.15, 0.639, 0.175, 0.639, 0.175, 0.727, 0.15, 0.727, 0.175, 0.639, 0.2, 0.639, 0.2, 0.727, 0.175, 0.727, 0.2, 0.639, 0.225, 0.639, 0.225, 0.727, 0.2, 0.727, 0.225, 0.639, 0.25, 0.639, 0.25, 0.727, 0.225, 0.727, 0.375, 0.25, 0.625, 0.25, 0.625, 0.275, 0.375, 0.275, 0.375, 0.275, 0.625, 0.275, 0.625, 0.3, 0.375, 0.3, 0.375, 0.3, 0.625, 0.3, 0.625, 0.325, 0.375, 0.325, 0.375, 0.325, 0.625, 0.325, 0.625, 0.35, 0.375, 0.35, 0.375, 0.35, 0.625, 0.35, 0.625, 0.375, 0.375, 0.375, 0.125, 0.727, 0.15, 0.727, 0.15, 0.75, 0.125, 0.75, 0.15, 0.727, 0.175, 0.727, 0.175, 0.75, 0.15, 0.75, 0.175, 0.727, 0.2, 0.727, 0.2, 0.75, 0.175, 0.75, 0.2, 0.727, 0.225, 0.727, 0.225, 0.75, 0.2, 0.75, 0.225, 0.727, 0.25, 0.727, 0.25, 0.75, 0.225, 0.75, 0.375, 0.875, 0.625, 0.875, 0.625, 0.9, 0.375, 0.9, 0.375, 0.9, 0.625, 0.9, 0.625, 0.925, 0.375, 0.925, 0.375, 0.925, 0.625, 0.925, 0.625, 0.95, 0.375, 0.95, 0.375, 0.95, 0.625, 0.95, 0.625, 0.975, 0.375, 0.975, 0.75, 0.727, 0.775, 0.727, 0.775, 0.727, 0.75, 0.727, 0.775, 0.727, 0.8, 0.727, 0.8, 0.727, 0.775, 0.727, 0.8, 0.727, 0.825, 0.727, 0.825, 0.727, 0.8, 0.727, 0.825, 0.727, 0.85, 0.727, 0.85, 0.727, 0.825, 0.727])
me_cube_004.materials.append(mat_material_014)
me_cube_004.materials.append(mat_material_013)
me_cube_004.materials.append(mat_material_012)
me_cube_004.materials.append(mat_material_006)
me_cube_004.materials.append(mat_material_007)
me_cube_004.materials.append(mat_material_008)
me_cube_004.use_remesh_fix_poles = True
me_cube_004.use_remesh_preserve_attributes = False
me_cube_004.use_mirror_vertex_groups = False
me_cube_004.update()
me_cube_004.normals_split_custom_set([tuple(v) for v in zip(*[iter([0.0, 0.0, -1.0, 0.0, 0.0, -1.0, 0.0, 0.0, -1.0, 0.0, 0.0, -1.0, 1.0, 0.0, 0.0, 1.0, 0.0, 0.0, 1.0, 0.0, 0.0, 1.0, 0.0, 0.0, 0.0, 1.0, 0.0, 0.0, 1.0, 0.0, 0.0, 1.0, 0.0, 0.0, 1.0, 0.0, 1.0, 0.0, 0.0, 1.0, 0.0, 0.0, 1.0, 0.0, 0.0, 1.0, 0.0, 0.0, 0.0, 0.0, -1.0, 0.0, 0.0, -1.0, 0.0, 0.0, -1.0, 0.0, 0.0, -1.0, 0.0, 0.0, -1.0, 0.0, 0.0, -1.0, 0.0, 0.0, -1.0, 0.0, 0.0, -1.0, 1.0, 0.0, 0.0, 1.0, 0.0, 0.0, 1.0, 0.0, 0.0, 1.0, 0.0, 0.0, 0.0, -1.0, 0.0, 0.0, -1.0, 0.0, 0.0, -1.0, 0.0, 0.0, -1.0, 0.0, -1.49e-07, -1.0, 0.0, 0.0, -1.0, 0.0, 0.0, -1.0, 0.0, -1.49e-07, -1.0, 0.0, 1.0, 0.0, 0.0, 1.0, 0.0, 0.0, 1.0, 0.0, 0.0, 1.0, 0.0, 0.0, 1.0, 0.0, 0.0, 1.0, 0.0, 0.0, 1.0, 0.0, 0.0, 1.0, 0.0, 0.0, 0.0, 0.0, -1.0, 0.0, 0.0, -1.0, 0.0, 0.0, -1.0, 0.0, 0.0, -1.0, 1.0, 0.0, 0.0, 1.0, 0.0, 0.0, 1.0, 0.0, 0.0, 1.0, 0.0, 0.0, 0.0, 0.0, -1.0, 0.0, 0.0, -1.0, 0.0, 0.0, -1.0, 0.0, 0.0, -1.0, 1.0, 0.0, 0.0, 1.0, 0.0, 0.0, 1.0, 0.0, 0.0, 1.0, 0.0, 0.0, -2.907e-07, 0.0, -1.0, -3.743e-08, 0.0, -1.0, -3.281e-07, 0.0, -1.0, -4.404e-07, 0.0, -1.0, -3.743e-08, 0.0, -1.0, 0.0, 0.0, -1.0, 0.0, 0.0, -1.0, -3.281e-07, 0.0, -1.0, 0.0, 0.0, -1.0, 0.0, 0.0, -1.0, 0.0, 0.0, -1.0, 0.0, 0.0, -1.0, 0.0, 0.0, -1.0, 0.0, 0.0, -1.0, 0.0, 0.0, -1.0, 0.0, 0.0, -1.0, 0.0, 0.0, 1.0, 0.0, 0.0, 1.0, 0.0, 0.0, 1.0, 0.0, 0.0, 1.0, 0.0, 0.0, 1.0, 0.0, 0.0, 1.0, 0.0, 0.0, 1.0, 0.0, 0.0, 1.0, 0.0, 0.0, 1.0, 0.0, 0.0, 1.0, 0.0, 0.0, 1.0, 0.0, 0.0, 1.0, 0.0, 0.0, 1.0, -1.758e-07, 0.0, 1.0, -3.281e-07, 0.0, 1.0, 0.0, 0.0, 1.0, -1.758e-07, 0.0, 1.0, -4.764e-07, 0.0, 1.0, -4.404e-07, 0.0, 1.0, -3.281e-07, 0.0, 1.0, 0.0, 0.0, -1.0, 0.0, 0.0, -1.0, -3.743e-08, 0.0, -1.0, -2.907e-07, 0.0, -1.0, 0.0, 0.0, -1.0, 0.0, 0.0, -1.0, 0.0, 0.0, -1.0, -3.743e-08, 0.0, -1.0, 0.0, 0.0, -1.0, 0.0, 0.0, -1.0, 0.0, 0.0, -1.0, 0.0, 0.0, -1.0, 0.0, 0.0, -1.0, 0.0, 0.0, -1.0, 0.0, 0.0, -1.0, 0.0, 0.0, -1.0, 0.0, 0.0, 1.0, 0.0, 0.0, 1.0, 0.0, 0.0, 1.0, 0.0, 0.0, 1.0, 0.0, 0.0, 1.0, 0.0, 0.0, 1.0, 0.0, 0.0, 1.0, 0.0, 0.0, 1.0, 0.0, 0.0, 1.0, 0.0, 0.0, 1.0, 0.0, 0.0, 1.0, 0.0, 0.0, 1.0, 0.0, 0.0, 1.0, -5.242e-08, 0.0, 1.0, -1.758e-07, 0.0, 1.0, 0.0, 0.0, 1.0, -5.242e-08, 0.0, 1.0, -3.084e-07, 0.0, 1.0, -4.764e-07, 0.0, 1.0, -1.758e-07, 0.0, 1.0, 0.9487, -0.3162, 0.0, 0.9487, -0.3162, 0.0, 0.9487, -0.3162, 0.0, 0.9487, -0.3162, 0.0, 0.0, -1.0, 0.0, 0.0, -1.0, 0.0, 0.0, -1.0, 0.0, 0.0, -1.0, 0.0, 0.0, -1.0, 0.0, -1.49e-07, -1.0, 0.0, -1.49e-07, -1.0, 0.0, 0.0, -1.0, 0.0, -1.49e-07, -1.0, 0.0, -1.49e-07, -1.0, 0.0, -1.49e-07, -1.0, 0.0, -1.49e-07, -1.0, 0.0, 0.0, -1.0, 0.0, 0.0, -1.0, 0.0, 0.0, -1.0, 0.0, 0.0, -1.0, 0.0, 0.0, -1.0, 0.0, 0.0, -1.0, 0.0, 0.0, -1.0, 0.0, 0.0, -1.0, 0.0, 0.0, -1.0, 0.0, 0.0, -1.0, 0.0, 0.0, -1.0, 0.0, 0.0, -1.0, 0.0, 0.0, 0.0, 1.0, 6.583e-08, 0.0, 1.0, 6.583e-08, 0.0, 1.0, 0.0, 0.0, 1.0, 6.583e-08, 0.0, 1.0, 6.583e-08, 0.0, 1.0, 6.583e-08, 0.0, 1.0, 6.583e-08, 0.0, 1.0, 6.583e-08, 0.0, 1.0, 0.0, 0.0, 1.0, 0.0, 0.0, 1.0, 6.583e-08, 0.0, 1.0, 0.0, 0.0, 1.0, 0.0, 0.0, 1.0, 0.0, 0.0, 1.0, 0.0, 0.0, 1.0, 0.0, 0.0, 1.0, 0.0, 0.0, 1.0, 0.0, 0.0, 1.0, 0.0, 0.0, 1.0, 0.0, 0.0, 1.0, 0.0, 0.0, 1.0, 0.0, 0.0, 1.0, 0.0, 0.0, 1.0, 0.0, 0.0, 1.0, 0.0, 0.0, 1.0, 0.0, 0.0, 1.0, 0.0, 0.0, 1.0, 0.0, 0.0, 1.0, 0.0, 0.0, 1.0, 0.0, 0.0, 1.0, 0.0, 0.0, 1.0, 0.0, 0.0, 1.0, -0.7071, 0.0, 0.7071, -0.7071, 0.0, 0.7071, 0.0, 0.0, 1.0, -0.7071, 0.0, 0.7071, -0.7071, 0.0, 0.7071, 0.0, 0.0, 1.0, 0.0, 0.0, 1.0, 0.0, 0.0, -1.0, 0.0, 0.0, -1.0, 0.0, 0.0, -1.0, 0.0, 0.0, -1.0, 0.0, 0.0, -1.0, 0.0, 0.0, -1.0, 0.0, 0.0, -1.0, 0.0, 0.0, -1.0, 0.0, 0.0, -1.0, 0.0, 0.0, -1.0, 0.0, 0.0, -1.0, 0.0, 0.0, -1.0, 0.0, 0.0, -1.0, 0.0, 0.0, -1.0, 0.0, 0.0, -1.0, 0.0, 0.0, -1.0, 0.0, 1.0, 0.0, 0.0, 1.0, 0.0, 0.0, 1.0, 0.0, 0.0, 1.0, 0.0, 0.0, 1.0, 0.0, 0.0, 1.0, 0.0, 0.0, 1.0, 0.0, 0.0, 1.0, 0.0, 0.0, 1.0, 0.0, 0.0, 1.0, 0.0, 0.0, 1.0, 0.0, 0.0, 1.0, 0.0, 0.0, 1.0, 0.0, 0.0, 1.0, 0.0, 0.0, 1.0, 0.0, 0.0, 1.0, 0.0, -0.9487, 0.3162, -1.688e-09, -0.9487, 0.3162, -1.688e-09, -0.9487, 0.3162, 0.0, -0.9487, 0.3162, 0.0, 0.0, 0.0, 1.0, 0.0, 0.0, 1.0, 0.0, 0.0, 1.0, 0.0, 0.0, 1.0, 0.0, 0.0, 1.0, 0.0, 0.0, 1.0, 0.0, 0.0, 1.0, 0.0, 0.0, 1.0, 0.0, 0.0, 1.0, 0.0, 0.0, 1.0, 0.0, 0.0, 1.0, 0.0, 0.0, 1.0, 0.0, 0.0, 1.0, -3.281e-07, 0.0, 1.0, 0.0, 0.0, 1.0, 0.0, 0.0, 1.0, -3.281e-07, 0.0, 1.0, -4.404e-07, 0.0, 1.0, 0.0, 0.0, 1.0, 0.0, 0.0, 1.0, -4.404e-07, 0.0, -1.0, -3.281e-07, 0.0, -1.0, 0.0, 0.0, -1.0, 0.0, 0.0, -1.0, -3.281e-07, 0.0, -1.0, 0.0, 0.0, -1.0, 0.0, 0.0, -1.0, 0.0, 0.0, -1.0, 0.0, 0.0, -1.0, 0.0, 0.0, -1.0, 0.0, 0.0, -1.0, 0.0, 0.0, -1.0, 0.0, 0.0, -1.0, 0.0, 0.0, -1.0, 0.0, 0.0, -1.0, 0.0, 0.0, -1.0, -0.9487, 0.3162, -3.375e-09, -0.9487, 0.3162, -1.688e-09, -0.9487, 0.3162, -1.688e-09, -0.9487, 0.3162, -3.375e-09, 0.0, 1.0, 0.0, 0.0, 1.0, 0.0, 0.0, 1.0, 0.0, 0.0, 1.0, 0.0, 0.0, 1.0, 0.0, 0.0, 1.0, 0.0, 0.0, 1.0, 0.0, 0.0, 1.0, 0.0, 0.0, 1.0, 0.0, 0.0, 1.0, 0.0, 0.0, 1.0, 0.0, 0.0, 1.0, 0.0, 0.0, 0.0, -1.0, 0.0, 0.0, -1.0, 0.0, 0.0, -1.0, 0.0, 0.0, -1.0, 0.0, 0.0, -1.0, 0.0, 0.0, -1.0, 0.0, 0.0, -1.0, 0.0, 0.0, -1.0, 0.0, 0.0, -1.0, 0.0, 0.0, -1.0, 0.0, 0.0, -1.0, 0.0, 0.0, -1.0, 0.0, 0.0, -1.0, 0.0, 0.0, -1.0, 0.0, 0.0, -1.0, 0.0, 0.0, -1.0, 0.0, -1.0, 0.0, 0.0, -1.0, 0.0, 0.0, -1.0, 0.0, 0.0, -1.0, 0.0, 0.0, -1.0, 0.0, 0.0, -1.0, 0.0, 0.0, -1.0, 0.0, 0.0, -1.0, 0.0, 0.0, -1.0, 0.0, 0.0, -1.0, 0.0, 0.0, -1.0, 0.0, 0.0, -1.0, 0.0, 0.0, -1.0, 0.0, 0.0, -1.0, 0.0, 0.0, -1.0, 0.0, 0.0, -1.0, 0.0, 0.0, 1.0, 0.0, 0.0, 1.0, 0.0, 0.0, 1.0, 0.0, 0.0, 1.0, 0.0, 0.0, 1.0, 0.0, 0.0, 1.0, 0.0, 0.0, 1.0, 0.0, 0.0, 1.0, 0.0, 0.0, 1.0, 0.0, 0.0, 1.0, 0.0, 0.0, 1.0, 0.0, 0.0, 1.0, 0.0, 0.0, 1.0, 0.0, 0.0, 1.0, 0.0, 0.0, 1.0, 0.0, 0.0, 1.0, 0.0, -0.7071, 0.0, 0.7071, -0.7071, 0.0, 0.7071, -0.7071, 0.0, 0.7071, -0.7071, 0.0, 0.7071, -1.0, 3.605e-08, 0.0, -1.0, 0.0, 0.0, -1.0, 0.0, 0.0, -1.0, 3.605e-08, 0.0, 1.0, 0.0, 0.0, 1.0, 0.0, 0.0, 1.0, 0.0, 0.0, 1.0, 0.0, 0.0, 0.0, -1.0, 5.163e-10, 0.0, -1.0, 3.442e-10, 0.0, -1.0, 0.0, 0.0, -1.0, 0.0, 0.0, -1.0, 0.0, 0.0, -1.0, 0.0, 0.0, -1.0, 0.0, 0.0, -1.0, 0.0, 0.0, 0.0, 1.0, 0.0, 0.0, 1.0, 0.0, 0.0, 1.0, 0.0, 0.0, 1.0, -1.0, 0.0, 0.0, -1.0, 0.0, 0.0, -1.0, 0.0, 0.0, -1.0, 0.0, 0.0, 0.0, -1.0, 5.163e-10, 0.0, -1.0, 5.163e-10, 0.0, -1.0, 3.442e-10, 0.0, -1.0, 5.163e-10, 0.0, 0.0, 1.0, 0.0, 0.0, 1.0, 0.0, 0.0, 1.0, 0.0, 0.0, 1.0, 0.0, 0.0, 1.0, 0.0, 0.0, 1.0, 0.0, 0.0, 1.0, 0.0, 0.0, 1.0, 0.0, -1.0, 0.0, 0.0, -1.0, 3.442e-10, 0.0, -1.0, 0.0, 0.0, -1.0, 0.0, 0.0, -1.0, 0.0, 0.0, -1.0, 0.0, 0.0, -1.0, 0.0, 0.0, -1.0, 0.0, 0.0, -1.0, 0.0, 0.0, -1.0, 0.0, 0.0, -1.0, 5.163e-10, 0.0, -1.0, 5.163e-10, 0.0, 0.0, 1.0, 0.0, 0.0, 1.0, 0.0, 0.0, 1.0, 0.0, 0.0, 1.0, 0.0, -1.0, 0.0, 0.0, -1.0, 0.0, 0.0, -1.0, 0.0, 0.0, -1.0, 0.0, 0.0, 0.0, 1.0, 0.0, 0.0, 1.0, 0.0, 0.0, 1.0, 0.0, 0.0, 1.0, 0.0, 0.0, -1.0, 0.0, 0.0, -1.0, 0.0, 0.0, -1.0, 0.0, 0.0, -1.0, 0.0, 0.0, -1.0, 0.0, 0.0, -1.0, 0.0, 0.0, -1.0, 0.0, 0.0, -1.0, 0.0, 0.0, -1.0, 0.0, 0.0, -1.0, 0.0, 0.0, -1.0, 0.0, 0.0, -1.0, 0.0, 0.0, -1.0, 0.0, 0.0, -1.0, 0.0, 0.0, -1.0, 0.0, 0.0, -1.0, 0.0, 0.0, -1.0, 0.0, 0.0, -1.0, 0.0, 0.0, -1.0, 0.0, 0.0, -1.0, 0.0, 0.0, 1.0, 0.0, 0.0, 1.0, 0.0, 0.0, 1.0, 0.0, 0.0, 1.0, 0.0, 0.0, 1.0, 0.0, 0.0, 1.0, 0.0, 0.0, 1.0, 0.0, 0.0, 1.0, 0.0, 0.0, 1.0, 0.0, 0.0, 1.0, 0.0, 0.0, 1.0, 0.0, 0.0, 1.0, 0.0, 0.0, 1.0, 0.0, 0.0, 1.0, 0.0, 0.0, 1.0, 0.0, 0.0, 1.0, 0.0, 0.0, -1.0, 0.0, 0.0, -1.0, 0.0, 0.0, -1.0, 0.0, 0.0, -1.0, 0.0, 0.0, -1.0, 0.0, 0.0, -1.0, 0.0, 0.0, -1.0, 0.0, 0.0, -1.0, 0.0, 0.0, -1.0, 0.0, 0.0, -1.0, 0.0, 0.0, -1.0, 0.0, 0.0, -1.0, 0.0, 0.0, -1.0, 0.0, 0.0, -1.0, 0.0, 0.0, -1.0, 0.0, 0.0, -1.0, 0.0, 0.0, -1.0, 0.0, 0.0, -1.0, 0.0, 0.0, -1.0, 0.0, 0.0, -1.0, 0.0, 0.0, 1.0, 0.0, 0.0, 1.0, 0.0, 0.0, 1.0, 0.0, 0.0, 1.0, 0.0, 0.0, 1.0, 0.0, 0.0, 1.0, 0.0, 0.0, 1.0, 0.0, 0.0, 1.0, 0.0, 0.0, 1.0, 0.0, 0.0, 1.0, 0.0, 0.0, 1.0, 0.0, 0.0, 1.0, 0.0, 0.0, 1.0, 0.0, 0.0, 1.0, 0.0, 0.0, 1.0, 0.0, 0.0, 1.0, 1.0, 0.0, 0.0, 1.0, -4.806e-08, 0.0, 1.0, -4.806e-08, 0.0, 1.0, 0.0, 0.0, 1.0, -4.806e-08, 0.0, 1.0, -4.806e-08, 0.0, 1.0, -4.806e-08, 0.0, 1.0, -4.806e-08, 0.0, 1.0, -4.806e-08, 0.0, 1.0, 0.0, 0.0, 1.0, 0.0, 0.0, 1.0, -4.806e-08, 0.0, 1.0, 0.0, 0.0, 1.0, 0.0, 0.0, 1.0, 0.0, 0.0, 1.0, 0.0, 0.0, 1.0, 0.0, 0.0, 1.0, 0.0, 0.0, 1.0, 0.0, 0.0, 1.0, 0.0, 0.0, 1.0, 0.0, 0.0, 1.0, 0.0, 0.0, 1.0, 0.0, 0.0, 1.0, 0.0, 0.0, 1.0, 0.0, 0.0, 1.0, 0.0, 0.0, 1.0, 0.0, 0.0, 1.0, 0.0, 0.0, 1.0, 0.0, 0.0, 1.0, -4.887e-08, 0.0, 1.0, -4.806e-08, 0.0, 1.0, 0.0, 0.0, 1.0, -4.887e-08, 0.0, 1.0, -4.887e-08, 0.0, 1.0, -4.806e-08, 0.0, 1.0, -4.806e-08, 0.0, 1.0, -4.887e-08, 0.0, 1.0, 0.0, 0.0, 1.0, 0.0, 0.0, 1.0, -4.806e-08, 0.0, -0.9225, 0.2666, 0.2791, 0.0, 0.597, 0.8022, 0.0, 0.597, 0.8022, 0.9001, -0.34, 0.2723, 0.0, 0.597, 0.8022, 0.0, 0.0, 1.0, 0.0, 0.0, 1.0, 0.0, 0.597, 0.8022, 0.0, 0.0, 1.0, 0.0, 0.0, 1.0, 0.0, 0.0, 1.0, 0.0, 0.0, 1.0, 0.0, 0.0, 1.0, 0.0, 0.0, 1.0, 0.0, 0.0, 1.0, 0.0, 0.0, 1.0, 0.0, 0.0, 1.0, 0.0, 0.0, 1.0, 0.0, 0.0, 1.0, 0.0, 0.0, 1.0, 0.0, 0.0, 1.0, 0.0, 0.0, 1.0, 0.0, 0.0, 1.0, 0.0, 0.0, 1.0, 0.0, 0.0, 1.0, 0.0, 0.0, 1.0, 0.0, 0.0, 1.0, 0.0, 0.0, 1.0, 0.0, 0.0, 1.0, 0.0, 0.0, 1.0, 0.0, 0.0, 1.0, 0.0, 0.0, 1.0, 0.0, 0.0, -1.0, 0.0, 0.0, -1.0, 0.0, 0.0, -1.0, 0.0, 0.0, -1.0, 0.0, 0.0, -1.0, 0.0, 0.0, -1.0, 0.0, 0.0, -1.0, 0.0, 0.0, -1.0, 0.0, 0.0, -1.0, 0.0, 0.0, -1.0, 0.0, 0.0, -1.0, 0.0, 0.0, -1.0, 0.0, 0.0, -1.0, 0.0, 0.0, -1.0, 0.0, 0.0, -1.0, 0.0, 0.0, -1.0, 0.0, 0.0, -1.0, 0.0, 0.0, -1.0, 0.0, 0.0, -1.0, 0.0, 0.0, -1.0, -1.0, 0.0, 0.0, -1.0, 0.0, 0.0, -1.0, 0.0, 0.0, -1.0, 0.0, 0.0, -1.0, 0.0, 0.0, -1.0, 0.0, 0.0, -1.0, 0.0, 0.0, -1.0, 0.0, 0.0, -1.0, 0.0, 0.0, -1.0, 0.0, 0.0, -1.0, 0.0, 0.0, -1.0, 0.0, 0.0, -1.0, 0.0, 0.0, -1.0, 0.0, 0.0, -1.0, 0.0, 0.0, -1.0, 0.0, 0.0, 0.0, 0.0, 1.0, 0.0, 0.0, 1.0, 0.0, 0.0, 1.0, 0.0, 0.0, 1.0, 0.0, 0.0, 1.0, 0.0, 0.0, 1.0, 0.0, 0.0, 1.0, 0.0, 0.0, 1.0, 0.0, 0.0, 1.0, 0.0, 0.0, 1.0, 0.0, 0.0, 1.0, 0.0, 0.0, 1.0, 0.0, 0.0, 1.0, 0.0, 0.0, 1.0, 0.0, 0.0, 1.0, 0.0, 0.0, 1.0, 0.0, 0.0, -1.0, 0.0, 0.0, -1.0, 0.0, 0.0, -1.0, 0.0, 0.0, -1.0, 0.0, 0.0, -1.0, 0.0, 0.0, -1.0, 0.0, 0.0, -1.0, 0.0, 0.0, -1.0, 0.0, 0.0, -1.0, 0.0, 0.0, -1.0, 0.0, 0.0, -1.0, 0.0, 0.0, -1.0, 0.0, 0.0, -1.0, 0.0, 0.0, -1.0, 0.0, 0.0, -1.0, 0.0, 0.0, -1.0, 0.0, 0.0, -1.0, 0.0, 0.0, -1.0, 0.0, 0.0, -1.0, 0.0, 0.0, -1.0, -1.0, 0.0, 0.0, -1.0, 0.0, 0.0, -1.0, 0.0, 0.0, -1.0, 0.0, 0.0, -1.0, 0.0, 0.0, -1.0, 0.0, 0.0, -1.0, 0.0, 0.0, -1.0, 0.0, 0.0, -1.0, 0.0, 0.0, -1.0, 0.0, 0.0, -1.0, 0.0, 0.0, -1.0, 0.0, 0.0, -1.0, 0.0, 0.0, -1.0, 0.0, 0.0, -1.0, 0.0, 0.0, -1.0, 0.0, 0.0, -1.0, 0.0, 0.0, -1.0, 0.0, 0.0, -1.0, 0.0, 0.0, -1.0, 0.0, 0.0, 0.0, 0.0, -1.0, 0.0, 0.0, -1.0, 0.0, 0.0, -1.0, 0.0, 0.0, -1.0, 0.0, 0.0, -1.0, 0.0, 0.0, -1.0, 0.0, 0.0, -1.0, 0.0, 0.0, -1.0, 0.0, 0.0, -1.0, 0.0, 0.0, -1.0, 0.0, 0.0, -1.0, 0.0, 0.0, -1.0, 0.0, 0.0, -1.0, 0.0, 0.0, -1.0, 0.0, 0.0, -1.0, 0.0, 0.0, -1.0, 0.0, 0.0, -1.0, 0.0, 0.0, -1.0, 0.0, 0.0, -1.0, 0.0, 0.0, -1.0, 1.0, 0.0, 0.0, 1.0, 0.0, 0.0, 1.0, -4.887e-08, 0.0, 1.0, -4.967e-08, 0.0, 1.0, -4.967e-08, 0.0, 1.0, -4.887e-08, 0.0, 1.0, -4.887e-08, 0.0, 1.0, -4.967e-08, 0.0, 1.0, -4.967e-08, 0.0, 1.0, -4.887e-08, 0.0, 1.0, 0.0, 0.0, 1.0, 0.0, 0.0, 1.0, 0.0, 0.0, 1.0, 0.0, 0.0, 1.0, 0.0, 0.0, 1.0, 0.0, 0.0, -1.0, 0.0, 0.0, -1.0, 2.403e-08, 0.0, -1.0, 2.403e-08, 0.0, -1.0, 0.0, 0.0, -1.0, 2.403e-08, 0.0, -1.0, 2.403e-08, 0.0, -1.0, 2.403e-08, 0.0, -1.0, 2.403e-08, 0.0, -1.0, 2.403e-08, 0.0, -1.0, 3.605e-08, 0.0, -1.0, 3.605e-08, 0.0, -1.0, 2.403e-08, 0.0, -1.0, 3.605e-08, 0.0, -1.0, 3.605e-08, 0.0, -1.0, 3.605e-08, 0.0, -1.0, 3.605e-08, 0.0])] * 3)])

# ---- objects
ob_cube_001 = bpy.data.objects.new('Cube.001', me_cube_004)

# ---- transforms, parenting, visibility, modifiers, constraints
ob_cube_001.location = (-2.0, -0.4278, 0.0)
ob_cube_001.rotation_euler = (-1.629e-07, 0.0, 0.0)
ob_cube_001.scale = (15.0, 5.0, 0.3007)
ob_cube_001.color = (0.8, 0.8, 0.8, 1.0)
ob_cube_001.lineart.crease_threshold = 0.0
_m = ob_cube_001.modifiers.new('Mirror', 'MIRROR')
_m.use_bisect_axis = (True, False, False)

# ---- collection membership
col_collection.objects.link(ob_cube_001)

# ---- scene / render settings (as saved in the file)
scene.frame_start = 1; scene.frame_end = 250; scene.frame_set(1)
scene.render.engine = 'BLENDER_EEVEE_NEXT'
scene.cycles.use_denoising = False
scene.cycles.samples = 128
scene.cycles.sampling_pattern = 'TABULATED_SOBOL'
scene.cycles.use_adaptive_sampling = False
scene.cycles.use_light_tree = False
scene.view_settings.view_transform = 'Filmic'
bpy.context.view_layer.update()

# ---- added for rendering (the .blend has no active camera and no usable light): camera, sun
cam_auto = bpy.data.cameras.new('AutoCamera')
cam_auto.lens = 50.0
cam_auto.sensor_width = 36.0
cam_auto.clip_end = 1000.0
ob_auto_camera = bpy.data.objects.new('AutoCamera', cam_auto)
scene.collection.objects.link(ob_auto_camera)
ob_auto_camera.location = (34.4289, -51.4498, 29.4538)
ob_auto_camera.rotation_euler = (1.09748, -7.21219e-08, 0.694738)
scene.camera = ob_auto_camera
light_auto_sun = bpy.data.lights.new('AutoSun', 'SUN')
light_auto_sun.energy = 3.0
light_auto_sun.angle = 0.0523599
ob_auto_sun = bpy.data.objects.new('AutoSun', light_auto_sun)
scene.collection.objects.link(ob_auto_sun)
ob_auto_sun.rotation_euler = (0.872665, 0.174533, 0.523599)
bpy.context.view_layer.update()
